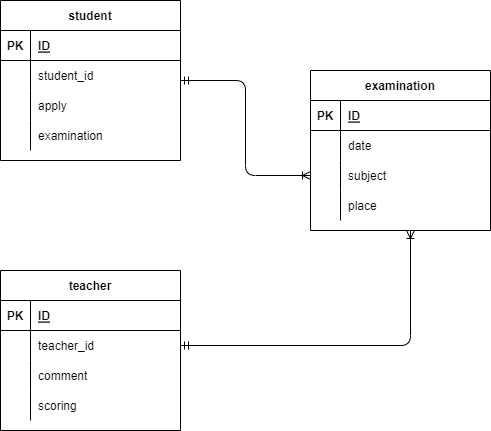

The diagram above was exported from draw.io. Its source (the exported page's mxGraphModel, read from the mxfile embedded in the PNG):
<mxGraphModel dx="518" dy="695" grid="1" gridSize="10" guides="1" tooltips="1" connect="1" arrows="1" fold="1" page="1" pageScale="1" pageWidth="827" pageHeight="1169" math="0" shadow="0">
  <root>
    <mxCell id="0" />
    <mxCell id="1" parent="0" />
    <mxCell id="2" value="examination" style="shape=table;startSize=30;container=1;collapsible=1;childLayout=tableLayout;fixedRows=1;rowLines=0;fontStyle=1;align=center;resizeLast=1;" vertex="1" parent="1">
      <mxGeometry x="350" y="210" width="180" height="160" as="geometry" />
    </mxCell>
    <mxCell id="3" value="" style="shape=partialRectangle;collapsible=0;dropTarget=0;pointerEvents=0;fillColor=none;top=0;left=0;bottom=1;right=0;points=[[0,0.5],[1,0.5]];portConstraint=eastwest;" vertex="1" parent="2">
      <mxGeometry y="30" width="180" height="30" as="geometry" />
    </mxCell>
    <mxCell id="4" value="PK" style="shape=partialRectangle;connectable=0;fillColor=none;top=0;left=0;bottom=0;right=0;fontStyle=1;overflow=hidden;" vertex="1" parent="3">
      <mxGeometry width="30" height="30" as="geometry">
        <mxRectangle width="30" height="30" as="alternateBounds" />
      </mxGeometry>
    </mxCell>
    <mxCell id="5" value="ID" style="shape=partialRectangle;connectable=0;fillColor=none;top=0;left=0;bottom=0;right=0;align=left;spacingLeft=6;fontStyle=5;overflow=hidden;" vertex="1" parent="3">
      <mxGeometry x="30" width="150" height="30" as="geometry">
        <mxRectangle width="150" height="30" as="alternateBounds" />
      </mxGeometry>
    </mxCell>
    <mxCell id="6" value="" style="shape=partialRectangle;collapsible=0;dropTarget=0;pointerEvents=0;fillColor=none;top=0;left=0;bottom=0;right=0;points=[[0,0.5],[1,0.5]];portConstraint=eastwest;" vertex="1" parent="2">
      <mxGeometry y="60" width="180" height="30" as="geometry" />
    </mxCell>
    <mxCell id="7" value="" style="shape=partialRectangle;connectable=0;fillColor=none;top=0;left=0;bottom=0;right=0;editable=1;overflow=hidden;" vertex="1" parent="6">
      <mxGeometry width="30" height="30" as="geometry">
        <mxRectangle width="30" height="30" as="alternateBounds" />
      </mxGeometry>
    </mxCell>
    <mxCell id="8" value="date" style="shape=partialRectangle;connectable=0;fillColor=none;top=0;left=0;bottom=0;right=0;align=left;spacingLeft=6;overflow=hidden;" vertex="1" parent="6">
      <mxGeometry x="30" width="150" height="30" as="geometry">
        <mxRectangle width="150" height="30" as="alternateBounds" />
      </mxGeometry>
    </mxCell>
    <mxCell id="9" value="" style="shape=partialRectangle;collapsible=0;dropTarget=0;pointerEvents=0;fillColor=none;top=0;left=0;bottom=0;right=0;points=[[0,0.5],[1,0.5]];portConstraint=eastwest;" vertex="1" parent="2">
      <mxGeometry y="90" width="180" height="30" as="geometry" />
    </mxCell>
    <mxCell id="10" value="" style="shape=partialRectangle;connectable=0;fillColor=none;top=0;left=0;bottom=0;right=0;editable=1;overflow=hidden;" vertex="1" parent="9">
      <mxGeometry width="30" height="30" as="geometry">
        <mxRectangle width="30" height="30" as="alternateBounds" />
      </mxGeometry>
    </mxCell>
    <mxCell id="11" value="subject" style="shape=partialRectangle;connectable=0;fillColor=none;top=0;left=0;bottom=0;right=0;align=left;spacingLeft=6;overflow=hidden;" vertex="1" parent="9">
      <mxGeometry x="30" width="150" height="30" as="geometry">
        <mxRectangle width="150" height="30" as="alternateBounds" />
      </mxGeometry>
    </mxCell>
    <mxCell id="12" value="" style="shape=partialRectangle;collapsible=0;dropTarget=0;pointerEvents=0;fillColor=none;top=0;left=0;bottom=0;right=0;points=[[0,0.5],[1,0.5]];portConstraint=eastwest;" vertex="1" parent="2">
      <mxGeometry y="120" width="180" height="30" as="geometry" />
    </mxCell>
    <mxCell id="13" value="" style="shape=partialRectangle;connectable=0;fillColor=none;top=0;left=0;bottom=0;right=0;editable=1;overflow=hidden;" vertex="1" parent="12">
      <mxGeometry width="30" height="30" as="geometry">
        <mxRectangle width="30" height="30" as="alternateBounds" />
      </mxGeometry>
    </mxCell>
    <mxCell id="14" value="place" style="shape=partialRectangle;connectable=0;fillColor=none;top=0;left=0;bottom=0;right=0;align=left;spacingLeft=6;overflow=hidden;" vertex="1" parent="12">
      <mxGeometry x="30" width="150" height="30" as="geometry">
        <mxRectangle width="150" height="30" as="alternateBounds" />
      </mxGeometry>
    </mxCell>
    <mxCell id="42" style="edgeStyle=orthogonalEdgeStyle;html=1;entryX=0;entryY=0.5;entryDx=0;entryDy=0;endArrow=ERoneToMany;endFill=0;startArrow=ERmandOne;startFill=0;" edge="1" parent="1" source="15" target="9">
      <mxGeometry relative="1" as="geometry" />
    </mxCell>
    <mxCell id="15" value="student" style="shape=table;startSize=30;container=1;collapsible=1;childLayout=tableLayout;fixedRows=1;rowLines=0;fontStyle=1;align=center;resizeLast=1;" vertex="1" parent="1">
      <mxGeometry x="40" y="140" width="180" height="160" as="geometry" />
    </mxCell>
    <mxCell id="16" value="" style="shape=partialRectangle;collapsible=0;dropTarget=0;pointerEvents=0;fillColor=none;top=0;left=0;bottom=1;right=0;points=[[0,0.5],[1,0.5]];portConstraint=eastwest;" vertex="1" parent="15">
      <mxGeometry y="30" width="180" height="30" as="geometry" />
    </mxCell>
    <mxCell id="17" value="PK" style="shape=partialRectangle;connectable=0;fillColor=none;top=0;left=0;bottom=0;right=0;fontStyle=1;overflow=hidden;" vertex="1" parent="16">
      <mxGeometry width="30" height="30" as="geometry">
        <mxRectangle width="30" height="30" as="alternateBounds" />
      </mxGeometry>
    </mxCell>
    <mxCell id="18" value="ID" style="shape=partialRectangle;connectable=0;fillColor=none;top=0;left=0;bottom=0;right=0;align=left;spacingLeft=6;fontStyle=5;overflow=hidden;" vertex="1" parent="16">
      <mxGeometry x="30" width="150" height="30" as="geometry">
        <mxRectangle width="150" height="30" as="alternateBounds" />
      </mxGeometry>
    </mxCell>
    <mxCell id="19" value="" style="shape=partialRectangle;collapsible=0;dropTarget=0;pointerEvents=0;fillColor=none;top=0;left=0;bottom=0;right=0;points=[[0,0.5],[1,0.5]];portConstraint=eastwest;" vertex="1" parent="15">
      <mxGeometry y="60" width="180" height="30" as="geometry" />
    </mxCell>
    <mxCell id="20" value="" style="shape=partialRectangle;connectable=0;fillColor=none;top=0;left=0;bottom=0;right=0;editable=1;overflow=hidden;" vertex="1" parent="19">
      <mxGeometry width="30" height="30" as="geometry">
        <mxRectangle width="30" height="30" as="alternateBounds" />
      </mxGeometry>
    </mxCell>
    <mxCell id="21" value="student_id" style="shape=partialRectangle;connectable=0;fillColor=none;top=0;left=0;bottom=0;right=0;align=left;spacingLeft=6;overflow=hidden;" vertex="1" parent="19">
      <mxGeometry x="30" width="150" height="30" as="geometry">
        <mxRectangle width="150" height="30" as="alternateBounds" />
      </mxGeometry>
    </mxCell>
    <mxCell id="22" value="" style="shape=partialRectangle;collapsible=0;dropTarget=0;pointerEvents=0;fillColor=none;top=0;left=0;bottom=0;right=0;points=[[0,0.5],[1,0.5]];portConstraint=eastwest;" vertex="1" parent="15">
      <mxGeometry y="90" width="180" height="30" as="geometry" />
    </mxCell>
    <mxCell id="23" value="" style="shape=partialRectangle;connectable=0;fillColor=none;top=0;left=0;bottom=0;right=0;editable=1;overflow=hidden;" vertex="1" parent="22">
      <mxGeometry width="30" height="30" as="geometry">
        <mxRectangle width="30" height="30" as="alternateBounds" />
      </mxGeometry>
    </mxCell>
    <mxCell id="24" value="apply" style="shape=partialRectangle;connectable=0;fillColor=none;top=0;left=0;bottom=0;right=0;align=left;spacingLeft=6;overflow=hidden;" vertex="1" parent="22">
      <mxGeometry x="30" width="150" height="30" as="geometry">
        <mxRectangle width="150" height="30" as="alternateBounds" />
      </mxGeometry>
    </mxCell>
    <mxCell id="25" value="" style="shape=partialRectangle;collapsible=0;dropTarget=0;pointerEvents=0;fillColor=none;top=0;left=0;bottom=0;right=0;points=[[0,0.5],[1,0.5]];portConstraint=eastwest;" vertex="1" parent="15">
      <mxGeometry y="120" width="180" height="30" as="geometry" />
    </mxCell>
    <mxCell id="26" value="" style="shape=partialRectangle;connectable=0;fillColor=none;top=0;left=0;bottom=0;right=0;editable=1;overflow=hidden;" vertex="1" parent="25">
      <mxGeometry width="30" height="30" as="geometry">
        <mxRectangle width="30" height="30" as="alternateBounds" />
      </mxGeometry>
    </mxCell>
    <mxCell id="27" value="examination" style="shape=partialRectangle;connectable=0;fillColor=none;top=0;left=0;bottom=0;right=0;align=left;spacingLeft=6;overflow=hidden;" vertex="1" parent="25">
      <mxGeometry x="30" width="150" height="30" as="geometry">
        <mxRectangle width="150" height="30" as="alternateBounds" />
      </mxGeometry>
    </mxCell>
    <mxCell id="28" value="teacher" style="shape=table;startSize=30;container=1;collapsible=1;childLayout=tableLayout;fixedRows=1;rowLines=0;fontStyle=1;align=center;resizeLast=1;" vertex="1" parent="1">
      <mxGeometry x="40" y="410" width="180" height="160" as="geometry" />
    </mxCell>
    <mxCell id="29" value="" style="shape=partialRectangle;collapsible=0;dropTarget=0;pointerEvents=0;fillColor=none;top=0;left=0;bottom=1;right=0;points=[[0,0.5],[1,0.5]];portConstraint=eastwest;" vertex="1" parent="28">
      <mxGeometry y="30" width="180" height="30" as="geometry" />
    </mxCell>
    <mxCell id="30" value="PK" style="shape=partialRectangle;connectable=0;fillColor=none;top=0;left=0;bottom=0;right=0;fontStyle=1;overflow=hidden;" vertex="1" parent="29">
      <mxGeometry width="30" height="30" as="geometry">
        <mxRectangle width="30" height="30" as="alternateBounds" />
      </mxGeometry>
    </mxCell>
    <mxCell id="31" value="ID" style="shape=partialRectangle;connectable=0;fillColor=none;top=0;left=0;bottom=0;right=0;align=left;spacingLeft=6;fontStyle=5;overflow=hidden;" vertex="1" parent="29">
      <mxGeometry x="30" width="150" height="30" as="geometry">
        <mxRectangle width="150" height="30" as="alternateBounds" />
      </mxGeometry>
    </mxCell>
    <mxCell id="32" value="" style="shape=partialRectangle;collapsible=0;dropTarget=0;pointerEvents=0;fillColor=none;top=0;left=0;bottom=0;right=0;points=[[0,0.5],[1,0.5]];portConstraint=eastwest;" vertex="1" parent="28">
      <mxGeometry y="60" width="180" height="30" as="geometry" />
    </mxCell>
    <mxCell id="33" value="" style="shape=partialRectangle;connectable=0;fillColor=none;top=0;left=0;bottom=0;right=0;editable=1;overflow=hidden;" vertex="1" parent="32">
      <mxGeometry width="30" height="30" as="geometry">
        <mxRectangle width="30" height="30" as="alternateBounds" />
      </mxGeometry>
    </mxCell>
    <mxCell id="34" value="teacher_id" style="shape=partialRectangle;connectable=0;fillColor=none;top=0;left=0;bottom=0;right=0;align=left;spacingLeft=6;overflow=hidden;" vertex="1" parent="32">
      <mxGeometry x="30" width="150" height="30" as="geometry">
        <mxRectangle width="150" height="30" as="alternateBounds" />
      </mxGeometry>
    </mxCell>
    <mxCell id="35" value="" style="shape=partialRectangle;collapsible=0;dropTarget=0;pointerEvents=0;fillColor=none;top=0;left=0;bottom=0;right=0;points=[[0,0.5],[1,0.5]];portConstraint=eastwest;" vertex="1" parent="28">
      <mxGeometry y="90" width="180" height="30" as="geometry" />
    </mxCell>
    <mxCell id="36" value="" style="shape=partialRectangle;connectable=0;fillColor=none;top=0;left=0;bottom=0;right=0;editable=1;overflow=hidden;" vertex="1" parent="35">
      <mxGeometry width="30" height="30" as="geometry">
        <mxRectangle width="30" height="30" as="alternateBounds" />
      </mxGeometry>
    </mxCell>
    <mxCell id="37" value="comment" style="shape=partialRectangle;connectable=0;fillColor=none;top=0;left=0;bottom=0;right=0;align=left;spacingLeft=6;overflow=hidden;" vertex="1" parent="35">
      <mxGeometry x="30" width="150" height="30" as="geometry">
        <mxRectangle width="150" height="30" as="alternateBounds" />
      </mxGeometry>
    </mxCell>
    <mxCell id="38" value="" style="shape=partialRectangle;collapsible=0;dropTarget=0;pointerEvents=0;fillColor=none;top=0;left=0;bottom=0;right=0;points=[[0,0.5],[1,0.5]];portConstraint=eastwest;" vertex="1" parent="28">
      <mxGeometry y="120" width="180" height="30" as="geometry" />
    </mxCell>
    <mxCell id="39" value="" style="shape=partialRectangle;connectable=0;fillColor=none;top=0;left=0;bottom=0;right=0;editable=1;overflow=hidden;" vertex="1" parent="38">
      <mxGeometry width="30" height="30" as="geometry">
        <mxRectangle width="30" height="30" as="alternateBounds" />
      </mxGeometry>
    </mxCell>
    <mxCell id="40" value="scoring" style="shape=partialRectangle;connectable=0;fillColor=none;top=0;left=0;bottom=0;right=0;align=left;spacingLeft=6;overflow=hidden;" vertex="1" parent="38">
      <mxGeometry x="30" width="150" height="30" as="geometry">
        <mxRectangle width="150" height="30" as="alternateBounds" />
      </mxGeometry>
    </mxCell>
    <mxCell id="43" style="edgeStyle=orthogonalEdgeStyle;html=1;endArrow=ERoneToMany;endFill=0;startArrow=ERmandOne;startFill=0;" edge="1" parent="1" source="32">
      <mxGeometry relative="1" as="geometry">
        <mxPoint x="450" y="370" as="targetPoint" />
      </mxGeometry>
    </mxCell>
  </root>
</mxGraphModel>